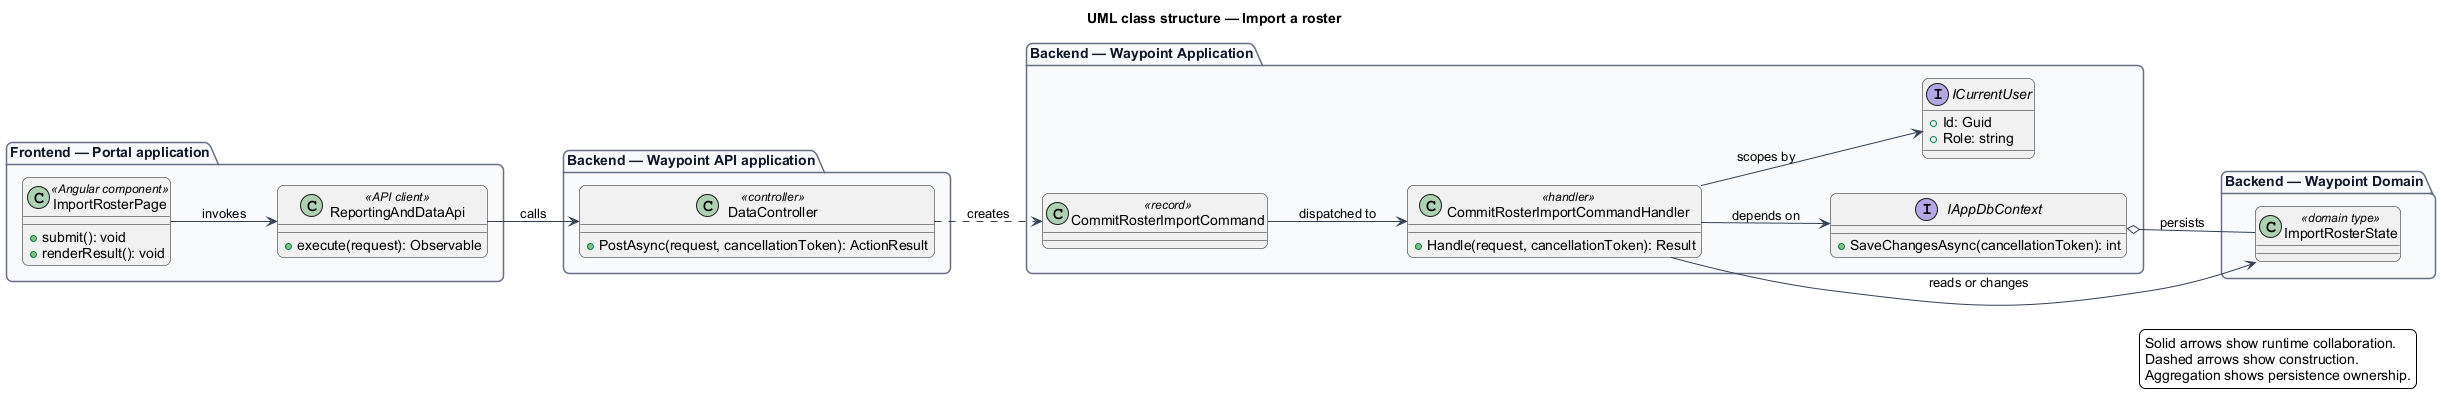

The diagram above was rendered by PlantUML. Its source (embedded in the PNG):
@startuml
left to right direction
title UML class structure — Import a roster
skinparam backgroundColor #FFFFFF
skinparam shadowing false
skinparam roundcorner 12
skinparam defaultFontName Arial
skinparam ArrowColor #344054
skinparam rectangle {
  BorderColor #344054
  FontColor #101828
}
skinparam package {
  BorderColor #667085
  FontColor #101828
  BackgroundColor #F9FAFB
}
package "Frontend — Portal application" {
  class "ImportRosterPage" as page_ImportRosterPage <<Angular component>> {
    +submit(): void
    +renderResult(): void
  }
  class "ReportingAndDataApi" as client_ReportingAndDataApi <<API client>> {
    +execute(request): Observable
  }
}
package "Backend — Waypoint API application" {
  class "DataController" as controller_DataController <<controller>> {
    +PostAsync(request, cancellationToken): ActionResult
  }
}
package "Backend — Waypoint Application" {
  class "CommitRosterImportCommand" as request_CommitRosterImportCommand <<record>>
  class "CommitRosterImportCommandHandler" as handler_CommitRosterImportCommandHandler <<handler>> {
    +Handle(request, cancellationToken): Result
  }
  interface IAppDbContext {
    +SaveChangesAsync(cancellationToken): int
  }
  interface ICurrentUser {
    +Id: Guid
    +Role: string
  }
}
package "Backend — Waypoint Domain" {
  class "ImportRosterState" as entity_ImportRosterState <<domain type>>
}
page_ImportRosterPage --> client_ReportingAndDataApi : invokes
client_ReportingAndDataApi --> controller_DataController : calls
controller_DataController ..> request_CommitRosterImportCommand : creates
request_CommitRosterImportCommand --> handler_CommitRosterImportCommandHandler : dispatched to
handler_CommitRosterImportCommandHandler --> IAppDbContext : depends on
handler_CommitRosterImportCommandHandler --> ICurrentUser : scopes by
handler_CommitRosterImportCommandHandler --> entity_ImportRosterState : reads or changes
IAppDbContext o-- entity_ImportRosterState : persists
legend right
  Solid arrows show runtime collaboration.
  Dashed arrows show construction.
  Aggregation shows persistence ownership.
endlegend
@enduml